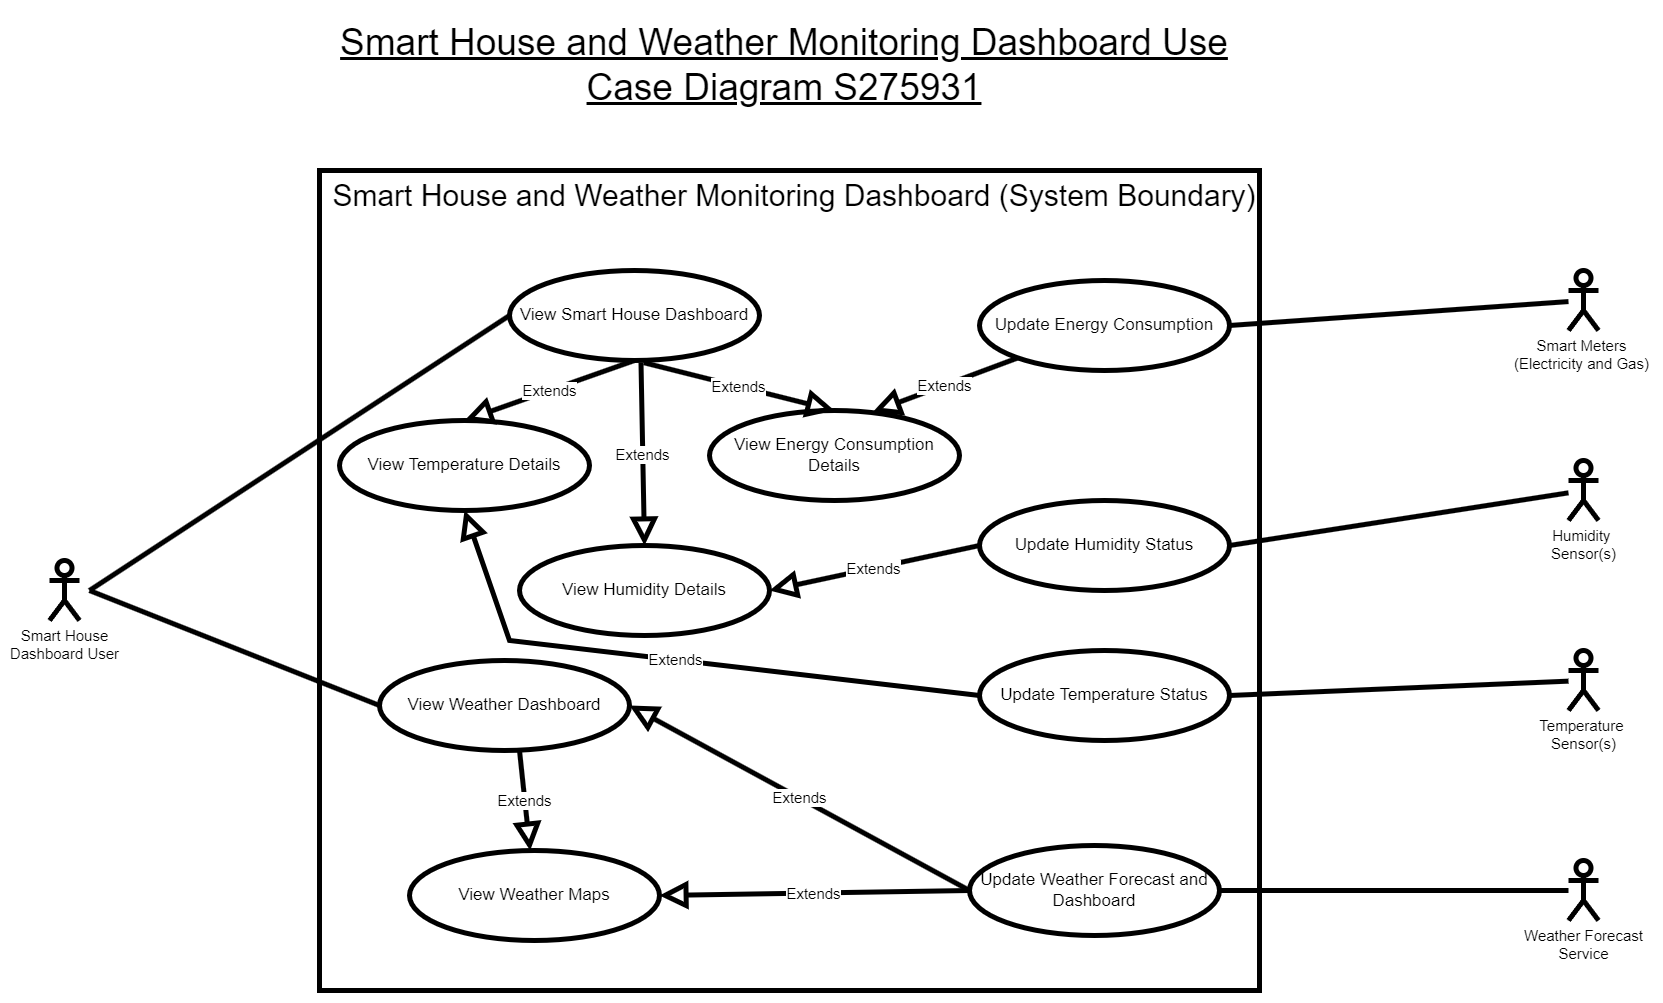

The diagram above was exported from draw.io. Its source (the exported page's mxGraphModel, read from the mxfile embedded in the PNG):
<mxGraphModel dx="2442" dy="2472" grid="1" gridSize="10" guides="1" tooltips="1" connect="1" arrows="1" fold="1" page="1" pageScale="1" pageWidth="1169" pageHeight="826" background="none" math="0" shadow="0">
  <root>
    <mxCell id="0" />
    <mxCell id="1" parent="0" />
    <mxCell id="mRwUUr-LX-8AUqYh1TQ9-41" value="" style="html=1;whiteSpace=wrap;strokeWidth=5;" parent="1" vertex="1">
      <mxGeometry x="330" y="-50" width="940" height="820" as="geometry" />
    </mxCell>
    <mxCell id="mRwUUr-LX-8AUqYh1TQ9-42" value="&lt;font style=&quot;font-size: 30px;&quot;&gt;Smart House and Weather Monitoring Dashboard (System Boundary)&lt;/font&gt;" style="text;html=1;align=center;verticalAlign=middle;whiteSpace=wrap;rounded=0;" parent="1" vertex="1">
      <mxGeometry x="340" y="-40" width="930" height="30" as="geometry" />
    </mxCell>
    <mxCell id="MRZyphD4ttPfT7IoNjkH-1" value="&lt;font style=&quot;font-size: 15px;&quot;&gt;Smart House&lt;/font&gt;&lt;div style=&quot;font-size: 15px;&quot;&gt;&lt;font style=&quot;font-size: 15px;&quot;&gt;Dashboard User&lt;/font&gt;&lt;/div&gt;" style="shape=umlActor;verticalLabelPosition=bottom;verticalAlign=top;html=1;outlineConnect=0;strokeWidth=5;" vertex="1" parent="1">
      <mxGeometry x="60" y="340" width="30" height="60" as="geometry" />
    </mxCell>
    <mxCell id="MRZyphD4ttPfT7IoNjkH-4" value="&lt;font style=&quot;font-size: 17px;&quot;&gt;View Smart House Dashboard&lt;/font&gt;" style="ellipse;whiteSpace=wrap;html=1;strokeWidth=5;" vertex="1" parent="1">
      <mxGeometry x="520" y="50" width="250" height="90" as="geometry" />
    </mxCell>
    <mxCell id="MRZyphD4ttPfT7IoNjkH-5" value="&lt;font style=&quot;font-size: 17px;&quot;&gt;View Weather Dashboard&lt;/font&gt;" style="ellipse;whiteSpace=wrap;html=1;strokeWidth=5;" vertex="1" parent="1">
      <mxGeometry x="390" y="440" width="250" height="90" as="geometry" />
    </mxCell>
    <mxCell id="MRZyphD4ttPfT7IoNjkH-6" value="&lt;font style=&quot;font-size: 17px;&quot;&gt;View Weather Maps&lt;/font&gt;" style="ellipse;whiteSpace=wrap;html=1;strokeWidth=5;" vertex="1" parent="1">
      <mxGeometry x="420" y="630" width="250" height="90" as="geometry" />
    </mxCell>
    <mxCell id="MRZyphD4ttPfT7IoNjkH-7" value="&lt;font style=&quot;font-size: 17px;&quot;&gt;View Temperature Details&lt;/font&gt;" style="ellipse;whiteSpace=wrap;html=1;strokeWidth=5;" vertex="1" parent="1">
      <mxGeometry x="350" y="200" width="250" height="90" as="geometry" />
    </mxCell>
    <mxCell id="MRZyphD4ttPfT7IoNjkH-8" value="&lt;font style=&quot;font-size: 17px;&quot;&gt;View Humidity Details&lt;/font&gt;" style="ellipse;whiteSpace=wrap;html=1;strokeWidth=5;" vertex="1" parent="1">
      <mxGeometry x="530" y="325" width="250" height="90" as="geometry" />
    </mxCell>
    <mxCell id="MRZyphD4ttPfT7IoNjkH-9" value="&lt;font style=&quot;font-size: 17px;&quot;&gt;View Energy Consumption Details&lt;/font&gt;" style="ellipse;whiteSpace=wrap;html=1;strokeWidth=5;" vertex="1" parent="1">
      <mxGeometry x="720" y="190" width="250" height="90" as="geometry" />
    </mxCell>
    <mxCell id="MRZyphD4ttPfT7IoNjkH-10" value="" style="endArrow=none;html=1;rounded=0;entryX=0;entryY=0.5;entryDx=0;entryDy=0;strokeWidth=5;" edge="1" parent="1" target="MRZyphD4ttPfT7IoNjkH-4">
      <mxGeometry width="50" height="50" relative="1" as="geometry">
        <mxPoint x="100" y="370" as="sourcePoint" />
        <mxPoint x="500" y="280" as="targetPoint" />
      </mxGeometry>
    </mxCell>
    <mxCell id="MRZyphD4ttPfT7IoNjkH-11" value="" style="endArrow=none;html=1;rounded=0;entryX=0;entryY=0.5;entryDx=0;entryDy=0;strokeWidth=5;" edge="1" parent="1" target="MRZyphD4ttPfT7IoNjkH-5">
      <mxGeometry width="50" height="50" relative="1" as="geometry">
        <mxPoint x="100" y="370" as="sourcePoint" />
        <mxPoint x="530" y="105" as="targetPoint" />
      </mxGeometry>
    </mxCell>
    <mxCell id="MRZyphD4ttPfT7IoNjkH-12" value="&lt;font style=&quot;font-size: 15px;&quot;&gt;Extends&lt;/font&gt;" style="endArrow=block;endSize=16;endFill=0;html=1;rounded=0;strokeWidth=5;" edge="1" parent="1" target="MRZyphD4ttPfT7IoNjkH-6">
      <mxGeometry width="160" relative="1" as="geometry">
        <mxPoint x="530" y="530" as="sourcePoint" />
        <mxPoint x="690" y="530" as="targetPoint" />
      </mxGeometry>
    </mxCell>
    <mxCell id="MRZyphD4ttPfT7IoNjkH-13" value="&lt;font style=&quot;font-size: 15px;&quot;&gt;Extends&lt;/font&gt;" style="endArrow=block;endSize=16;endFill=0;html=1;rounded=0;exitX=0.5;exitY=1;exitDx=0;exitDy=0;entryX=0.5;entryY=0;entryDx=0;entryDy=0;strokeWidth=5;" edge="1" parent="1" source="MRZyphD4ttPfT7IoNjkH-4" target="MRZyphD4ttPfT7IoNjkH-7">
      <mxGeometry width="160" relative="1" as="geometry">
        <mxPoint x="540" y="540" as="sourcePoint" />
        <mxPoint x="550" y="640" as="targetPoint" />
      </mxGeometry>
    </mxCell>
    <mxCell id="MRZyphD4ttPfT7IoNjkH-14" value="&lt;font style=&quot;font-size: 15px;&quot;&gt;Extends&lt;/font&gt;" style="endArrow=block;endSize=16;endFill=0;html=1;rounded=0;exitX=0.526;exitY=1.024;exitDx=0;exitDy=0;entryX=0.5;entryY=0;entryDx=0;entryDy=0;exitPerimeter=0;strokeWidth=5;" edge="1" parent="1" source="MRZyphD4ttPfT7IoNjkH-4" target="MRZyphD4ttPfT7IoNjkH-8">
      <mxGeometry width="160" relative="1" as="geometry">
        <mxPoint x="655" y="150" as="sourcePoint" />
        <mxPoint x="485" y="190" as="targetPoint" />
      </mxGeometry>
    </mxCell>
    <mxCell id="MRZyphD4ttPfT7IoNjkH-15" value="&lt;font style=&quot;font-size: 15px;&quot;&gt;Extends&lt;/font&gt;" style="endArrow=block;endSize=16;endFill=0;html=1;rounded=0;exitX=0.537;exitY=1.024;exitDx=0;exitDy=0;entryX=0.5;entryY=0;entryDx=0;entryDy=0;exitPerimeter=0;strokeWidth=5;" edge="1" parent="1" source="MRZyphD4ttPfT7IoNjkH-4" target="MRZyphD4ttPfT7IoNjkH-9">
      <mxGeometry width="160" relative="1" as="geometry">
        <mxPoint x="662" y="152" as="sourcePoint" />
        <mxPoint x="655" y="310" as="targetPoint" />
      </mxGeometry>
    </mxCell>
    <mxCell id="MRZyphD4ttPfT7IoNjkH-16" value="&lt;font style=&quot;font-size: 15px;&quot;&gt;Temperature&amp;nbsp;&lt;/font&gt;&lt;div style=&quot;font-size: 15px;&quot;&gt;&lt;font style=&quot;font-size: 15px;&quot;&gt;Sensor(s)&lt;/font&gt;&lt;/div&gt;" style="shape=umlActor;verticalLabelPosition=bottom;verticalAlign=top;html=1;strokeWidth=5;" vertex="1" parent="1">
      <mxGeometry x="1579" y="430" width="30" height="60" as="geometry" />
    </mxCell>
    <mxCell id="MRZyphD4ttPfT7IoNjkH-17" value="&lt;font style=&quot;font-size: 15px;&quot;&gt;Humidity&amp;nbsp;&lt;/font&gt;&lt;div style=&quot;font-size: 15px;&quot;&gt;&lt;font style=&quot;font-size: 15px;&quot;&gt;Sensor(s)&lt;/font&gt;&lt;/div&gt;" style="shape=umlActor;verticalLabelPosition=bottom;verticalAlign=top;html=1;strokeWidth=5;" vertex="1" parent="1">
      <mxGeometry x="1579" y="240" width="30" height="60" as="geometry" />
    </mxCell>
    <mxCell id="MRZyphD4ttPfT7IoNjkH-18" value="&lt;font style=&quot;font-size: 15px;&quot;&gt;Smart Meters&amp;nbsp;&lt;/font&gt;&lt;div style=&quot;font-size: 15px;&quot;&gt;&lt;font style=&quot;font-size: 15px;&quot;&gt;(Electricity and Gas)&amp;nbsp;&lt;/font&gt;&lt;/div&gt;" style="shape=umlActor;verticalLabelPosition=bottom;verticalAlign=top;html=1;strokeWidth=5;" vertex="1" parent="1">
      <mxGeometry x="1579" y="50" width="30" height="60" as="geometry" />
    </mxCell>
    <mxCell id="MRZyphD4ttPfT7IoNjkH-19" value="&lt;font style=&quot;font-size: 15px;&quot;&gt;Weather Forecast&lt;/font&gt;&lt;div style=&quot;font-size: 15px;&quot;&gt;&lt;font style=&quot;font-size: 15px;&quot;&gt;Service&lt;/font&gt;&lt;/div&gt;" style="shape=umlActor;verticalLabelPosition=bottom;verticalAlign=top;html=1;strokeWidth=5;" vertex="1" parent="1">
      <mxGeometry x="1579" y="640" width="30" height="60" as="geometry" />
    </mxCell>
    <mxCell id="MRZyphD4ttPfT7IoNjkH-25" value="&lt;font style=&quot;font-size: 17px;&quot;&gt;Update Temperature Status&lt;/font&gt;" style="ellipse;whiteSpace=wrap;html=1;strokeWidth=5;" vertex="1" parent="1">
      <mxGeometry x="990" y="430" width="250" height="90" as="geometry" />
    </mxCell>
    <mxCell id="MRZyphD4ttPfT7IoNjkH-26" value="&lt;font style=&quot;font-size: 17px;&quot;&gt;Update Humidity Status&lt;/font&gt;" style="ellipse;whiteSpace=wrap;html=1;strokeWidth=5;" vertex="1" parent="1">
      <mxGeometry x="990" y="280" width="250" height="90" as="geometry" />
    </mxCell>
    <mxCell id="MRZyphD4ttPfT7IoNjkH-27" value="&lt;font style=&quot;font-size: 17px;&quot;&gt;Update Energy Consumption&lt;/font&gt;" style="ellipse;whiteSpace=wrap;html=1;strokeWidth=5;" vertex="1" parent="1">
      <mxGeometry x="990" y="60" width="250" height="90" as="geometry" />
    </mxCell>
    <mxCell id="MRZyphD4ttPfT7IoNjkH-28" value="&lt;font style=&quot;font-size: 17px;&quot;&gt;Update Weather Forecast and Dashboard&lt;/font&gt;" style="ellipse;whiteSpace=wrap;html=1;strokeWidth=5;" vertex="1" parent="1">
      <mxGeometry x="980" y="625" width="250" height="90" as="geometry" />
    </mxCell>
    <mxCell id="MRZyphD4ttPfT7IoNjkH-29" value="" style="endArrow=none;html=1;rounded=0;strokeWidth=5;exitX=1;exitY=0.5;exitDx=0;exitDy=0;" edge="1" parent="1" source="MRZyphD4ttPfT7IoNjkH-27" target="MRZyphD4ttPfT7IoNjkH-18">
      <mxGeometry width="50" height="50" relative="1" as="geometry">
        <mxPoint x="1100" y="497.5" as="sourcePoint" />
        <mxPoint x="1520" y="222.5" as="targetPoint" />
      </mxGeometry>
    </mxCell>
    <mxCell id="MRZyphD4ttPfT7IoNjkH-30" value="" style="endArrow=none;html=1;rounded=0;strokeWidth=5;exitX=1;exitY=0.5;exitDx=0;exitDy=0;" edge="1" parent="1" source="MRZyphD4ttPfT7IoNjkH-26" target="MRZyphD4ttPfT7IoNjkH-17">
      <mxGeometry width="50" height="50" relative="1" as="geometry">
        <mxPoint x="1250" y="195" as="sourcePoint" />
        <mxPoint x="1589" y="94" as="targetPoint" />
      </mxGeometry>
    </mxCell>
    <mxCell id="MRZyphD4ttPfT7IoNjkH-31" value="" style="endArrow=none;html=1;rounded=0;strokeWidth=5;exitX=1;exitY=0.5;exitDx=0;exitDy=0;" edge="1" parent="1" source="MRZyphD4ttPfT7IoNjkH-25" target="MRZyphD4ttPfT7IoNjkH-16">
      <mxGeometry width="50" height="50" relative="1" as="geometry">
        <mxPoint x="1320" y="420" as="sourcePoint" />
        <mxPoint x="1589" y="282" as="targetPoint" />
      </mxGeometry>
    </mxCell>
    <mxCell id="MRZyphD4ttPfT7IoNjkH-32" value="" style="endArrow=none;html=1;rounded=0;strokeWidth=5;exitX=1;exitY=0.5;exitDx=0;exitDy=0;" edge="1" parent="1" source="MRZyphD4ttPfT7IoNjkH-28" target="MRZyphD4ttPfT7IoNjkH-19">
      <mxGeometry width="50" height="50" relative="1" as="geometry">
        <mxPoint x="1250" y="485" as="sourcePoint" />
        <mxPoint x="1589" y="471" as="targetPoint" />
      </mxGeometry>
    </mxCell>
    <mxCell id="MRZyphD4ttPfT7IoNjkH-33" value="&lt;font style=&quot;font-size: 15px;&quot;&gt;Extends&lt;/font&gt;" style="endArrow=block;endSize=16;endFill=0;html=1;rounded=0;entryX=0.653;entryY=0.017;entryDx=0;entryDy=0;entryPerimeter=0;strokeWidth=5;" edge="1" parent="1" source="MRZyphD4ttPfT7IoNjkH-27" target="MRZyphD4ttPfT7IoNjkH-9">
      <mxGeometry width="160" relative="1" as="geometry">
        <mxPoint x="664" y="152" as="sourcePoint" />
        <mxPoint x="855" y="200" as="targetPoint" />
      </mxGeometry>
    </mxCell>
    <mxCell id="MRZyphD4ttPfT7IoNjkH-34" value="&lt;font style=&quot;font-size: 15px;&quot;&gt;Extends&lt;/font&gt;" style="endArrow=block;endSize=16;endFill=0;html=1;rounded=0;entryX=1;entryY=0.5;entryDx=0;entryDy=0;exitX=0;exitY=0.5;exitDx=0;exitDy=0;strokeWidth=5;" edge="1" parent="1" source="MRZyphD4ttPfT7IoNjkH-26" target="MRZyphD4ttPfT7IoNjkH-8">
      <mxGeometry width="160" relative="1" as="geometry">
        <mxPoint x="1038" y="147" as="sourcePoint" />
        <mxPoint x="893" y="202" as="targetPoint" />
      </mxGeometry>
    </mxCell>
    <mxCell id="MRZyphD4ttPfT7IoNjkH-35" value="&lt;font style=&quot;font-size: 15px;&quot;&gt;Extends&lt;/font&gt;" style="endArrow=block;endSize=16;endFill=0;html=1;rounded=0;entryX=0.5;entryY=1;entryDx=0;entryDy=0;exitX=0;exitY=0.5;exitDx=0;exitDy=0;strokeWidth=5;" edge="1" parent="1" source="MRZyphD4ttPfT7IoNjkH-25" target="MRZyphD4ttPfT7IoNjkH-7">
      <mxGeometry width="160" relative="1" as="geometry">
        <mxPoint x="1000" y="335" as="sourcePoint" />
        <mxPoint x="790" y="380" as="targetPoint" />
        <Array as="points">
          <mxPoint x="520" y="420" />
        </Array>
      </mxGeometry>
    </mxCell>
    <mxCell id="MRZyphD4ttPfT7IoNjkH-36" value="&lt;font style=&quot;font-size: 15px;&quot;&gt;Extends&lt;/font&gt;" style="endArrow=block;endSize=16;endFill=0;html=1;rounded=0;entryX=1;entryY=0.5;entryDx=0;entryDy=0;exitX=0;exitY=0.5;exitDx=0;exitDy=0;strokeWidth=5;" edge="1" parent="1" source="MRZyphD4ttPfT7IoNjkH-28" target="MRZyphD4ttPfT7IoNjkH-5">
      <mxGeometry width="160" relative="1" as="geometry">
        <mxPoint x="1000" y="335" as="sourcePoint" />
        <mxPoint x="790" y="380" as="targetPoint" />
      </mxGeometry>
    </mxCell>
    <mxCell id="MRZyphD4ttPfT7IoNjkH-37" value="&lt;font style=&quot;font-size: 15px;&quot;&gt;Extends&lt;/font&gt;" style="endArrow=block;endSize=16;endFill=0;html=1;rounded=0;entryX=1;entryY=0.5;entryDx=0;entryDy=0;exitX=0;exitY=0.5;exitDx=0;exitDy=0;strokeWidth=5;" edge="1" parent="1" source="MRZyphD4ttPfT7IoNjkH-28" target="MRZyphD4ttPfT7IoNjkH-6">
      <mxGeometry width="160" relative="1" as="geometry">
        <mxPoint x="990" y="680" as="sourcePoint" />
        <mxPoint x="650" y="495" as="targetPoint" />
      </mxGeometry>
    </mxCell>
    <mxCell id="MRZyphD4ttPfT7IoNjkH-38" value="&lt;font style=&quot;font-size: 37px;&quot;&gt;&lt;u&gt;Smart House and Weather Monitoring Dashboard Use Case Diagram S275931&lt;/u&gt;&lt;/font&gt;" style="text;html=1;align=center;verticalAlign=middle;whiteSpace=wrap;rounded=0;" vertex="1" parent="1">
      <mxGeometry x="330" y="-210" width="930" height="110" as="geometry" />
    </mxCell>
  </root>
</mxGraphModel>